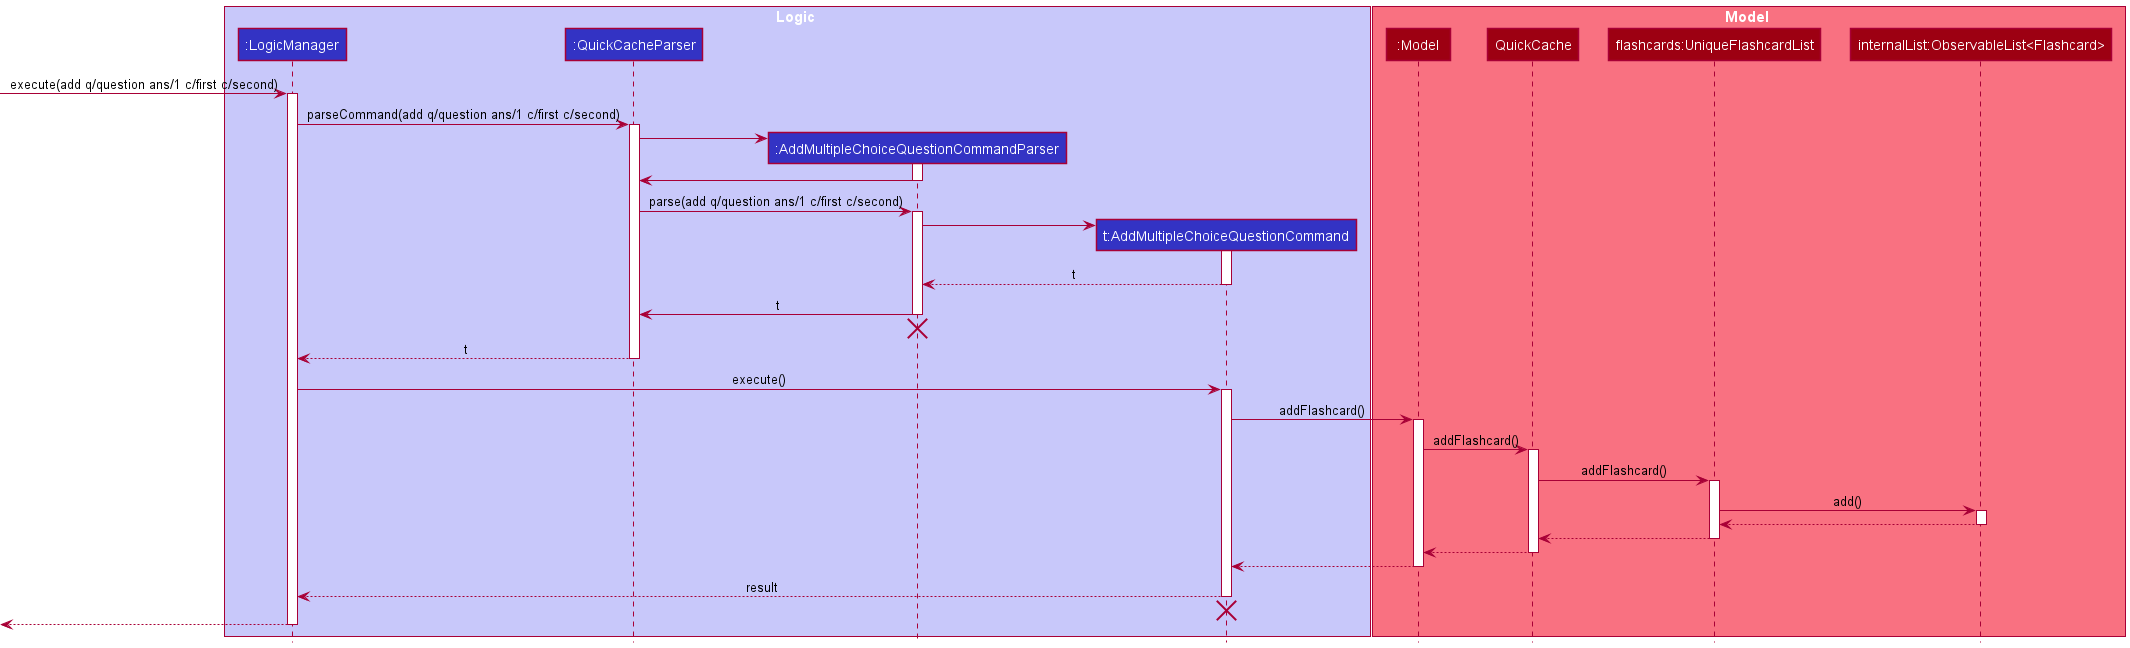

The diagram above was rendered by PlantUML. Its source (embedded in the PNG):
@startuml
!include style.puml

box Logic LOGIC_COLOR_T1
participant ":LogicManager" as LogicManager LOGIC_COLOR
participant ":QuickCacheParser" as QuickCacheParser LOGIC_COLOR
participant ":AddMultipleChoiceQuestionCommandParser" as AddMultipleChoiceQuestionCommandParser LOGIC_COLOR
participant "t:AddMultipleChoiceQuestionCommand" as AddMultipleChoiceQuestionCommand LOGIC_COLOR
end box

box Model MODEL_COLOR_T1
participant ":Model" as Model MODEL_COLOR
participant "QuickCache" as QuickCache MODEL_COLOR
participant "flashcards:UniqueFlashcardList" as Flashcards MODEL_COLOR
participant "internalList:ObservableList<Flashcard>" as ObservableList MODEL_COLOR
end box
[-> LogicManager : execute(add q/question ans/1 c/first c/second)
activate LogicManager

LogicManager -> QuickCacheParser : parseCommand(add q/question ans/1 c/first c/second)
activate QuickCacheParser

create AddMultipleChoiceQuestionCommandParser
QuickCacheParser -> AddMultipleChoiceQuestionCommandParser
activate AddMultipleChoiceQuestionCommandParser

AddMultipleChoiceQuestionCommandParser -> QuickCacheParser
deactivate AddMultipleChoiceQuestionCommandParser

QuickCacheParser -> AddMultipleChoiceQuestionCommandParser : parse(add q/question ans/1 c/first c/second)
activate AddMultipleChoiceQuestionCommandParser

create AddMultipleChoiceQuestionCommand
AddMultipleChoiceQuestionCommandParser -> AddMultipleChoiceQuestionCommand
activate AddMultipleChoiceQuestionCommand

AddMultipleChoiceQuestionCommand --> AddMultipleChoiceQuestionCommandParser : t
deactivate AddMultipleChoiceQuestionCommand

AddMultipleChoiceQuestionCommandParser -> QuickCacheParser : t
deactivate AddMultipleChoiceQuestionCommandParser

'Hidden arrow to position the destroy marker below the end of the activation bar.
AddMultipleChoiceQuestionCommandParser -[hidden]-> QuickCacheParser
destroy AddMultipleChoiceQuestionCommandParser

QuickCacheParser --> LogicManager : t
deactivate QuickCacheParser

LogicManager -> AddMultipleChoiceQuestionCommand : execute()
activate AddMultipleChoiceQuestionCommand

AddMultipleChoiceQuestionCommand -> Model : addFlashcard()
activate Model

Model -> QuickCache :addFlashcard()
activate QuickCache

QuickCache -> Flashcards :addFlashcard()
activate Flashcards

Flashcards -> ObservableList : add()
activate ObservableList
return

return

return

return

return result

AddMultipleChoiceQuestionCommand -[hidden]-> LogicManager
destroy AddMultipleChoiceQuestionCommand


[<--LogicManager
deactivate LogicManager
@enduml